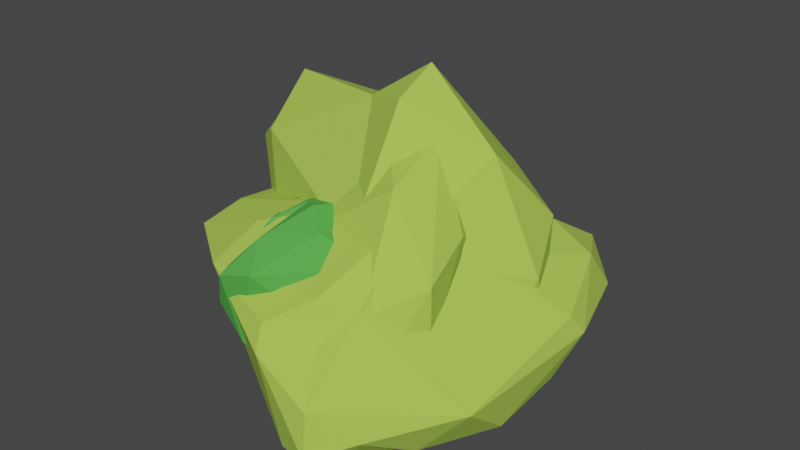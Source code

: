 # Source: Bushes.blend  (saved by Blender 2.80.75; exported with 4.5.12 LTS)
import bpy
from mathutils import Matrix  # noqa: F401  (used for matrix-valued properties, if any)

bpy.ops.wm.read_factory_settings(use_empty=True)
scene = bpy.context.scene
scene.name = 'Scene'

# ---- collections
col_collection = bpy.data.collections.new('Collection'); scene.collection.children.link(col_collection)

# ---- materials (node trees are filled in below, after node groups)
mat_leaves4 = bpy.data.materials.new('Leaves4')
mat_leaves4.use_transparent_shadow = False
mat_leaves1 = bpy.data.materials.new('Leaves1')
mat_leaves1.use_transparent_shadow = False

# ---- material node trees
mat_leaves4.use_nodes = True; mat_leaves4.node_tree.nodes.clear()
_N = mat_leaves4.node_tree.nodes; _L = mat_leaves4.node_tree.links
n0 = _N.new('ShaderNodeOutputMaterial'); n0.name = 'Material Output'; n0.location = (300, 300)
n1 = _N.new('ShaderNodeBsdfPrincipled'); n1.name = 'Principled BSDF'; n1.location = (10, 300)
n1.distribution = 'GGX'
n1.subsurface_method = 'BURLEY'
n1.inputs[0].default_value = (0.09406, 0.4292, 0.07183, 1.0)
n1.inputs[2].default_value = 1.0
n1.inputs[3].default_value = 1.45
n1.inputs[13].default_value = 0.2
n1.inputs[27].default_value = (0.0, 0.0, 0.0, 1.0)
n1.inputs[28].default_value = 1.0
_L.new(n1.outputs[0], n0.inputs[0])
n0.is_active_output = True
mat_leaves1.use_nodes = True; mat_leaves1.node_tree.nodes.clear()
_N = mat_leaves1.node_tree.nodes; _L = mat_leaves1.node_tree.links
n0 = _N.new('ShaderNodeOutputMaterial'); n0.name = 'Material Output'; n0.location = (300, 300)
n1 = _N.new('ShaderNodeBsdfPrincipled'); n1.name = 'Principled BSDF'; n1.location = (10, 300)
n1.distribution = 'GGX'
n1.subsurface_method = 'BURLEY'
n1.inputs[0].default_value = (0.4032, 0.6152, 0.08426, 1.0)
n1.inputs[2].default_value = 1.0
n1.inputs[3].default_value = 1.45
n1.inputs[13].default_value = 0.2
n1.inputs[27].default_value = (0.0, 0.0, 0.0, 1.0)
n1.inputs[28].default_value = 1.0
_L.new(n1.outputs[0], n0.inputs[0])
n0.is_active_output = True

# ---- world
world_world = bpy.data.worlds.new('World'); scene.world = world_world
world_world.use_nodes = True; world_world.node_tree.nodes.clear()
_N = world_world.node_tree.nodes; _L = world_world.node_tree.links
n0 = _N.new('ShaderNodeOutputWorld'); n0.name = 'World Output'; n0.location = (300, 300)
n1 = _N.new('ShaderNodeBackground'); n1.name = 'Background'; n1.location = (10, 300)
n1.inputs[0].default_value = (0.05088, 0.05088, 0.05088, 1.0)
_L.new(n1.outputs[0], n0.inputs[0])
n0.is_active_output = True
world_world.color = (0.05088, 0.05088, 0.05088)
world_world.use_sun_shadow = False
world_world.sun_shadow_jitter_overblur = 0.0

# ---- meshes
me_icosphere_001 = bpy.data.meshes.new('Icosphere.001')
me_icosphere_001.from_pydata([(-0.6271, 0.2582, 0.355), (0.0481, -0.6066, 0.7883), (0.1334, -0.2199, 0.6975), (-0.2005, -0.3942, 0.8121), (-0.1946, -0.7658, 0.7464), (-0.3017, -0.2539, 0.7583), (-0.05257, -0.04642, 0.7171), (0.5738, -0.2288, 0.531), (0.1965, -0.03993, 0.6776), (0.4819, 0.3061, 0.6367), (0.1815, 0.4993, 0.6045), (-0.3351, -0.5461, 0.7229), (-0.3022, 0.23, 0.6962), (-0.4517, 0.1371, 0.6571), (-0.594, 0.3078, 0.4588), (-0.08617, -0.9358, 0.6498), (-0.3725, -0.7727, 0.5723), (-0.3548, -0.8991, 0.3971), (0.4366, -0.3931, 0.1832), (0.2288, -0.7049, 0.3519), (0.3355, -0.5504, -0.02669), (0.5296, 0.5813, 0.3087), (0.6289, -0.05741, 0.388), (0.5326, 0.5933, 0.111), (-0.186, 0.6504, 0.4505), (0.3148, 0.6694, 0.4012), (0.07413, 0.6386, 0.5), (-0.0418, 0.7436, 0.2858), (-0.3663, -0.7517, 0.1396), (0.5156, 0.7816, 0.1889), (-0.2223, 0.7067, 0.266), (-0.4143, 0.792, 0.2554), (-0.3765, -0.4858, -0.08278), (-0.2317, -0.7712, 0.05854), (-0.5747, 0.5784, 0.2173), (-0.4847, 0.5684, 0.07606), (-0.5304, 0.02031, -0.1221), (-0.4279, -0.2015, -0.1655), (0.2471, -0.3645, -0.1114), (0.04919, 0.2988, -0.09689), (0.3437, 0.6204, 0.006181), (-0.3953, 0.2578, -0.06204), (-0.1262, 0.6581, 0.09231), (-0.3153, 0.5917, 0.09987), (0.2266, 0.7549, 0.03971), (0.1459, 0.8735, 0.1546), (0.3778, 0.3043, -0.02398), (-0.01701, -0.4847, -0.1281), (0.03959, -0.7391, -0.01092), (-0.6211, -0.1852, -0.08444), (-0.4747, -0.4108, 0.02035), (-0.577, 0.04549, 0.05785), (-0.478, 0.6673, 0.4207), (0.3208, 0.9244, 0.2201), (0.4399, 0.8617, 0.2588), (0.3892, -0.2559, -0.02458), (-0.217, -0.8928, 0.2154), (-0.5645, -0.3817, 0.5383), (0.5903, 0.2164, 0.5933), (0.6342, 0.1516, 0.4888), (0.4587, -0.4727, 0.4758), (-0.2641, -0.9653, 0.6059), (-0.4224, -0.1887, 0.7384), (0.4906, 0.004676, 0.6596), (0.3976, -0.4195, 0.6007), (0.1496, -0.7451, 0.6754), (-0.03345, -0.3568, 0.8332), (-0.1008, -0.4939, 0.845)], [], [(11, 3, 5), (65, 15, 19), (27, 45, 42), (35, 41, 36), (35, 43, 41), (41, 43, 42), (34, 31, 35), (35, 31, 43), (31, 30, 43), (43, 30, 42), (30, 27, 42), (41, 39, 36), (42, 44, 41), (41, 44, 39), (44, 40, 39), (42, 45, 44), (45, 53, 44), (53, 29, 44), (44, 29, 40), (29, 23, 40), (39, 37, 36), (39, 38, 37), (40, 46, 39), (46, 38, 39), (40, 23, 46), (46, 55, 38), (55, 20, 38), (38, 47, 37), (47, 32, 37), (47, 48, 32), (48, 33, 32), (38, 20, 47), (20, 48, 47), (32, 49, 37), (33, 50, 32), (37, 49, 36), (49, 35, 36), (32, 50, 49), (50, 51, 49), (49, 51, 35), (51, 34, 35), (33, 28, 50), (50, 0, 51), (51, 0, 34), (14, 34, 0), (13, 52, 14), (12, 52, 13), (14, 52, 34), (52, 31, 34), (52, 24, 31), (24, 30, 31), (26, 53, 27), (27, 53, 45), (26, 25, 53), (25, 54, 53), (54, 29, 53), (25, 21, 54), (21, 29, 54), (22, 55, 23), (55, 46, 23), (22, 18, 55), (18, 20, 55), (19, 48, 20), (19, 56, 48), (56, 33, 48), (15, 56, 19), (56, 28, 33), (17, 50, 28), (16, 57, 17), (17, 57, 50), (57, 0, 50), (11, 57, 16), (52, 26, 24), (30, 24, 27), (24, 26, 27), (52, 12, 26), (12, 10, 26), (26, 10, 25), (10, 9, 25), (25, 58, 21), (29, 21, 23), (21, 22, 23), (58, 59, 21), (21, 59, 22), (25, 9, 58), (22, 60, 18), (18, 19, 20), (60, 19, 18), (22, 7, 60), (60, 65, 19), (56, 17, 28), (15, 61, 56), (56, 61, 17), (61, 16, 17), (15, 4, 61), (61, 4, 16), (4, 3, 16), (3, 11, 16), (57, 14, 0), (11, 62, 57), (57, 62, 14), (62, 13, 14), (11, 5, 62), (62, 12, 13), (8, 9, 6), (6, 9, 12), (9, 10, 12), (8, 63, 9), (63, 58, 9), (63, 7, 58), (58, 7, 59), (7, 22, 59), (63, 64, 7), (8, 64, 63), (64, 60, 7), (64, 65, 60), (8, 2, 64), (2, 1, 64), (64, 1, 65), (62, 5, 12), (5, 6, 12), (3, 66, 5), (5, 66, 6), (66, 2, 6), (6, 2, 8), (2, 66, 1), (65, 1, 15), (1, 4, 15), (66, 67, 1), (1, 67, 4), (67, 3, 4), (66, 3, 67)])
_uv = me_icosphere_001.uv_layers.new(name='UVMap')
_uv.uv.foreach_set('vector', [0.7223, 0.1661, 0.7045, 0.1181, 0.6753, 0.1461, 0.8923, 0.1283, 0.8733, 0.1741, 0.9366, 0.2116, 0.4425, 0.294, 0.3945, 0.3402, 0.4225, 0.3704, 0.571, 0.3592, 0.5351, 0.4116, 0.5635, 0.4411, 0.571, 0.3592, 0.5227, 0.3543, 0.5351, 0.4116, 0.5351, 0.4116, 0.5227, 0.3543, 0.4866, 0.3704, 0.5974, 0.3262, 0.5383, 0.3026, 0.571, 0.3592, 0.571, 0.3592, 0.5383, 0.3026, 0.5227, 0.3543, 0.5383, 0.3026, 0.49, 0.2975, 0.5227, 0.3543, 0.5227, 0.3543, 0.49, 0.2975, 0.4866, 0.3704, 0.49, 0.2975, 0.4425, 0.294, 0.4866, 0.3704, 0.3864, 0.433, 0.3409, 0.433, 0.3636, 0.4724, 0.4225, 0.3704, 0.3482, 0.3669, 0.3864, 0.433, 0.3864, 0.433, 0.3482, 0.3669, 0.3409, 0.433, 0.3482, 0.3669, 0.3056, 0.3719, 0.3409, 0.433, 0.4225, 0.3704, 0.3945, 0.3402, 0.3482, 0.3669, 0.3945, 0.3402, 0.368, 0.3073, 0.3482, 0.3669, 0.368, 0.3073, 0.3057, 0.2933, 0.3482, 0.3669, 0.3482, 0.3669, 0.3057, 0.2933, 0.3056, 0.3719, 0.3057, 0.2933, 0.2608, 0.3086, 0.3056, 0.3719, 0.1961, 0.4184, 0.1591, 0.433, 0.1818, 0.4724, 0.1961, 0.4184, 0.1232, 0.3585, 0.1591, 0.433, 0.2398, 0.3719, 0.2011, 0.3482, 0.1961, 0.4184, 0.2011, 0.3482, 0.1232, 0.3585, 0.1961, 0.4184, 0.2398, 0.3719, 0.2608, 0.3086, 0.2011, 0.3482, 0.2011, 0.3482, 0.1418, 0.3084, 0.1232, 0.3585, 0.1418, 0.3084, 0.08988, 0.3101, 0.1232, 0.3585, 0.9749, 0.3585, 0.9218, 0.3717, 0.8988, 0.433, 0.9218, 0.3717, 0.8636, 0.3937, 0.8988, 0.433, 0.9218, 0.3717, 0.9068, 0.3189, 0.8636, 0.3937, 0.9068, 0.3189, 0.8604, 0.3205, 0.8636, 0.3937, 0.9749, 0.3585, 0.9895, 0.3116, 0.9218, 0.3717, 0.9895, 0.3116, 0.9068, 0.3189, 0.9218, 0.3717, 0.7727, 0.3937, 0.7273, 0.3937, 0.75, 0.433, 0.7955, 0.3543, 0.7495, 0.3534, 0.7727, 0.3937, 0.75, 0.433, 0.7273, 0.3937, 0.7092, 0.4411, 0.7273, 0.3937, 0.6818, 0.3937, 0.7092, 0.4411, 0.7727, 0.3937, 0.7495, 0.3534, 0.7273, 0.3937, 0.7495, 0.3534, 0.7045, 0.3543, 0.7273, 0.3937, 0.7273, 0.3937, 0.7045, 0.3543, 0.6818, 0.3937, 0.7045, 0.3543, 0.6591, 0.3543, 0.6818, 0.3937, 0.7955, 0.3543, 0.803, 0.3149, 0.7495, 0.3534, 0.7495, 0.3534, 0.652, 0.3013, 0.7045, 0.3543, 0.7045, 0.3543, 0.652, 0.3013, 0.6591, 0.3543, 0.618, 0.2679, 0.5974, 0.3262, 0.652, 0.3013, 0.607, 0.2083, 0.5641, 0.2684, 0.618, 0.2679, 0.5729, 0.1622, 0.5641, 0.2684, 0.607, 0.2083, 0.618, 0.2679, 0.5641, 0.2684, 0.5974, 0.3262, 0.5641, 0.2684, 0.5383, 0.3026, 0.5974, 0.3262, 0.5641, 0.2684, 0.4963, 0.2362, 0.5383, 0.3026, 0.4963, 0.2362, 0.49, 0.2975, 0.5383, 0.3026, 0.4372, 0.2058, 0.368, 0.3073, 0.4425, 0.294, 0.4425, 0.294, 0.368, 0.3073, 0.3945, 0.3402, 0.4372, 0.2058, 0.3668, 0.2158, 0.368, 0.3073, 0.3668, 0.2158, 0.3409, 0.2756, 0.368, 0.3073, 0.3409, 0.2756, 0.3057, 0.2933, 0.368, 0.3073, 0.3668, 0.2158, 0.301, 0.2362, 0.3409, 0.2756, 0.301, 0.2362, 0.3057, 0.2933, 0.3409, 0.2756, 0.1897, 0.1911, 0.1418, 0.3084, 0.2608, 0.3086, 0.1418, 0.3084, 0.2011, 0.3482, 0.2608, 0.3086, 0.1897, 0.1911, 0.1234, 0.2362, 0.1418, 0.3084, 0.1234, 0.2362, 0.08988, 0.3101, 0.1418, 0.3084, 0.9366, 0.2116, 0.9068, 0.3189, 0.9895, 0.3116, 0.9366, 0.2116, 0.8399, 0.2755, 0.9068, 0.3189, 0.8399, 0.2755, 0.8604, 0.3205, 0.9068, 0.3189, 0.8733, 0.1741, 0.8399, 0.2755, 0.9366, 0.2116, 0.8399, 0.2755, 0.803, 0.3149, 0.8604, 0.3205, 0.8024, 0.2587, 0.7495, 0.3534, 0.803, 0.3149, 0.7648, 0.2262, 0.6877, 0.2463, 0.8024, 0.2587, 0.8024, 0.2587, 0.6877, 0.2463, 0.7495, 0.3534, 0.6877, 0.2463, 0.652, 0.3013, 0.7495, 0.3534, 0.7223, 0.1661, 0.6877, 0.2463, 0.7648, 0.2262, 0.5641, 0.2684, 0.4372, 0.2058, 0.4963, 0.2362, 0.49, 0.2975, 0.4963, 0.2362, 0.4425, 0.294, 0.4963, 0.2362, 0.4372, 0.2058, 0.4425, 0.294, 0.5641, 0.2684, 0.5729, 0.1622, 0.4372, 0.2058, 0.5729, 0.1622, 0.4253, 0.1453, 0.4372, 0.2058, 0.4372, 0.2058, 0.4253, 0.1453, 0.3668, 0.2158, 0.4253, 0.1453, 0.304, 0.1229, 0.3668, 0.2158, 0.3668, 0.2158, 0.264, 0.1424, 0.301, 0.2362, 0.3057, 0.2933, 0.301, 0.2362, 0.2608, 0.3086, 0.301, 0.2362, 0.1897, 0.1911, 0.2608, 0.3086, 0.264, 0.1424, 0.2358, 0.1722, 0.301, 0.2362, 0.301, 0.2362, 0.2358, 0.1722, 0.1897, 0.1911, 0.3668, 0.2158, 0.304, 0.1229, 0.264, 0.1424, 0.1897, 0.1911, 0.1046, 0.1813, 0.1234, 0.2362, 0.1234, 0.2362, 0.0581, 0.2116, 0.08988, 0.3101, 0.1046, 0.1813, 0.0581, 0.2116, 0.1234, 0.2362, 0.1897, 0.1911, 0.146, 0.1408, 0.1046, 0.1813, 0.1046, 0.1813, 0.02396, 0.1283, 0.0581, 0.2116, 0.8399, 0.2755, 0.8024, 0.2587, 0.803, 0.3149, 0.8733, 0.1741, 0.8409, 0.1968, 0.8399, 0.2755, 0.8399, 0.2755, 0.8409, 0.1968, 0.8024, 0.2587, 0.8409, 0.1968, 0.7648, 0.2262, 0.8024, 0.2587, 0.8733, 0.1741, 0.8182, 0.1575, 0.8409, 0.1968, 0.8409, 0.1968, 0.8182, 0.1575, 0.7648, 0.2262, 0.8182, 0.1575, 0.7533, 0.1238, 0.7648, 0.2262, 0.7533, 0.1238, 0.7223, 0.1661, 0.7648, 0.2262, 0.6877, 0.2463, 0.618, 0.2679, 0.652, 0.3013, 0.7223, 0.1661, 0.6506, 0.1821, 0.6877, 0.2463, 0.6877, 0.2463, 0.6506, 0.1821, 0.618, 0.2679, 0.6506, 0.1821, 0.607, 0.2083, 0.618, 0.2679, 0.7223, 0.1661, 0.6753, 0.1461, 0.6506, 0.1821, 0.6506, 0.1821, 0.5729, 0.1622, 0.607, 0.2083, 0.4588, 0.03018, 0.4149, 0.07873, 0.5, 0.07873, 0.5, 0.07873, 0.4149, 0.07873, 0.5729, 0.1622, 0.4149, 0.07873, 0.4253, 0.1453, 0.5729, 0.1622, 0.2806, 0.03937, 0.2536, 0.07873, 0.304, 0.1229, 0.2536, 0.07873, 0.264, 0.1424, 0.304, 0.1229, 0.2536, 0.07873, 0.2045, 0.1181, 0.264, 0.1424, 0.264, 0.1424, 0.2045, 0.1181, 0.2358, 0.1722, 0.2045, 0.1181, 0.1897, 0.1911, 0.2358, 0.1722, 0.1364, 0.07873, 0.1047, 0.1025, 0.146, 0.1408, 0.09747, 0.01137, 0.1047, 0.1025, 0.1364, 0.07873, 0.1047, 0.1025, 0.1046, 0.1813, 0.146, 0.1408, 0.1047, 0.1025, 0.02396, 0.1283, 0.1046, 0.1813, 0.09747, 0.01137, 0.06818, 0.03937, 0.1047, 0.1025, 0.06818, 0.03937, 0.04545, 0.07873, 0.1047, 0.1025, 0.1047, 0.1025, 0.04545, 0.07873, 0.02396, 0.1283, 0.6506, 0.1821, 0.6753, 0.1461, 0.5729, 0.1622, 0.6753, 0.1461, 0.6311, 0.07873, 0.5729, 0.1622, 0.7045, 0.1181, 0.6818, 0.07873, 0.6753, 0.1461, 0.6753, 0.1461, 0.6818, 0.07873, 0.6311, 0.07873, 0.6818, 0.07873, 0.6591, 0.03937, 0.6311, 0.07873, 0.6311, 0.07873, 0.6591, 0.03937, 0.6211, 0.02645, 0.8154, 0.03937, 0.7884, 0.07873, 0.844, 0.1127, 0.8923, 0.1283, 0.844, 0.1127, 0.8733, 0.1741, 0.844, 0.1127, 0.8182, 0.1575, 0.8733, 0.1741, 0.7884, 0.07873, 0.7955, 0.1181, 0.844, 0.1127, 0.844, 0.1127, 0.7955, 0.1181, 0.8182, 0.1575, 0.7955, 0.1181, 0.7533, 0.1238, 0.8182, 0.1575, 0.7884, 0.07873, 0.7533, 0.1238, 0.7955, 0.1181])
me_icosphere_001.materials.append(mat_leaves4)
me_icosphere_001.use_remesh_preserve_volume = False
me_icosphere_001.use_remesh_preserve_attributes = False
me_icosphere_001.use_mirror_vertex_groups = False
me_icosphere_001.update()
me_icosphere_000 = bpy.data.meshes.new('Icosphere.000')
me_icosphere_000.from_pydata([(0.6913, -0.4273, 0.1424), (0.6596, -0.5278, 0.3385), (0.4905, -0.03449, 0.3091), (0.3457, 0.5393, 0.1629), (0.5893, -0.2045, 0.7909), (0.3338, -0.4018, 1.031), (0.4712, -0.8256, -0.1152), (0.5122, -0.7844, 0.2273), (0.09407, -0.8315, -0.03568), (0.03727, -0.2211, -0.2738), (-0.01223, 0.4194, -0.1694), (0.3036, 0.3379, 0.8408), (0.349, 0.4445, 0.6123), (-0.141, 0.9225, 0.5553), (0.1293, 0.11, 1.221), (-0.2448, -0.5481, -0.1225), (0.002374, -0.04916, 1.177), (-0.3539, -0.3724, 0.6714), (-0.493, -0.01206, -0.1115), (-0.348, 0.648, 0.6117), (-0.3118, 0.8288, 0.4453), (0.004704, 0.2274, 1.019), (-0.08731, 0.8534, 0.7981), (-0.2311, -0.5226, 0.6311), (0.329, -0.04989, 1.195), (-0.4309, 0.06703, -0.272), (0.4426, -0.7594, 0.5378), (0.2336, 0.6001, 0.09423), (0.6473, -0.5096, 0.6727), (0.2162, 0.1884, -0.2236), (0.4257, -0.3755, -0.2141)], [], [(30, 6, 9), (16, 21, 17), (16, 14, 21), (21, 19, 17), (21, 22, 19), (22, 13, 19), (19, 13, 20), (19, 18, 17), (20, 18, 19), (20, 25, 18), (18, 15, 17), (25, 15, 18), (15, 23, 17), (23, 16, 17), (15, 8, 23), (23, 5, 16), (28, 24, 5), (4, 24, 28), (5, 24, 16), (24, 14, 16), (24, 11, 14), (11, 21, 14), (11, 22, 21), (11, 12, 22), (12, 13, 22), (10, 25, 20), (9, 15, 25), (9, 8, 15), (6, 8, 9), (7, 26, 8), (8, 26, 23), (26, 5, 23), (24, 4, 11), (4, 12, 11), (12, 27, 13), (13, 10, 20), (13, 27, 10), (12, 3, 27), (10, 9, 25), (29, 9, 10), (29, 30, 9), (6, 7, 8), (6, 1, 7), (7, 28, 26), (26, 28, 5), (7, 1, 28), (2, 3, 4), (3, 12, 4), (3, 29, 27), (29, 10, 27), (2, 29, 3), (2, 0, 29), (29, 0, 30), (28, 1, 4), (1, 2, 4), (1, 0, 2), (30, 0, 6), (0, 1, 6)])
_uv = me_icosphere_000.uv_layers.new(name='UVMap')
_uv.uv.foreach_set('vector', [0.8923, 0.1283, 0.8421, 0.1851, 0.9366, 0.2116, 0.5805, 0.3473, 0.4954, 0.3276, 0.5566, 0.4339, 0.5805, 0.3473, 0.5383, 0.3026, 0.4954, 0.3276, 0.45, 0.3336, 0.3465, 0.3821, 0.3692, 0.4628, 0.45, 0.3336, 0.3667, 0.3062, 0.3465, 0.3821, 0.3667, 0.3062, 0.3056, 0.292, 0.3465, 0.3821, 0.3465, 0.3821, 0.3056, 0.292, 0.2822, 0.3387, 0.1961, 0.4184, 0.1232, 0.3585, 0.1733, 0.4577, 0.2463, 0.336, 0.1232, 0.3585, 0.1961, 0.4184, 0.2463, 0.336, 0.09586, 0.3099, 0.1232, 0.3585, 0.9612, 0.3619, 0.8767, 0.3311, 0.8988, 0.433, 0.9895, 0.3116, 0.8767, 0.3311, 0.9612, 0.3619, 0.7902, 0.3634, 0.7269, 0.3874, 0.7245, 0.4381, 0.7269, 0.3874, 0.6736, 0.3795, 0.7245, 0.4381, 0.7902, 0.3634, 0.8153, 0.2712, 0.7269, 0.3874, 0.7269, 0.3874, 0.6346, 0.2842, 0.6736, 0.3795, 0.6382, 0.1895, 0.5641, 0.2684, 0.6346, 0.2842, 0.5729, 0.1622, 0.5641, 0.2684, 0.6382, 0.1895, 0.6346, 0.2842, 0.5641, 0.2684, 0.5805, 0.3473, 0.5641, 0.2684, 0.5383, 0.3026, 0.5805, 0.3473, 0.5641, 0.2684, 0.4536, 0.2143, 0.5383, 0.3026, 0.4536, 0.2143, 0.4954, 0.3276, 0.5383, 0.3026, 0.4536, 0.2143, 0.3667, 0.3062, 0.4954, 0.3276, 0.4536, 0.2143, 0.4161, 0.1563, 0.3667, 0.3062, 0.4161, 0.1563, 0.3056, 0.292, 0.3667, 0.3062, 0.1764, 0.2002, 0.09586, 0.3099, 0.2463, 0.336, 0.9366, 0.2116, 0.8767, 0.3311, 0.9895, 0.3116, 0.9366, 0.2116, 0.8153, 0.2712, 0.8767, 0.3311, 0.8421, 0.1851, 0.8153, 0.2712, 0.9366, 0.2116, 0.7441, 0.1969, 0.6877, 0.2463, 0.8153, 0.2712, 0.8153, 0.2712, 0.6877, 0.2463, 0.7269, 0.3874, 0.6877, 0.2463, 0.6346, 0.2842, 0.7269, 0.3874, 0.5641, 0.2684, 0.5729, 0.1622, 0.4536, 0.2143, 0.5729, 0.1622, 0.4161, 0.1563, 0.4536, 0.2143, 0.4161, 0.1563, 0.2557, 0.1512, 0.3056, 0.292, 0.3056, 0.292, 0.1764, 0.2002, 0.2463, 0.336, 0.3056, 0.292, 0.2557, 0.1512, 0.1764, 0.2002, 0.4161, 0.1563, 0.2871, 0.1081, 0.2557, 0.1512, 0.1764, 0.2002, 0.0581, 0.2116, 0.09586, 0.3099, 0.1221, 0.1369, 0.0581, 0.2116, 0.1764, 0.2002, 0.1221, 0.1369, 0.02396, 0.1283, 0.0581, 0.2116, 0.8421, 0.1851, 0.7441, 0.1969, 0.8153, 0.2712, 0.8421, 0.1851, 0.7533, 0.1238, 0.7441, 0.1969, 0.7441, 0.1969, 0.6382, 0.1895, 0.6877, 0.2463, 0.6877, 0.2463, 0.6382, 0.1895, 0.6346, 0.2842, 0.7441, 0.1969, 0.6958, 0.1264, 0.6382, 0.1895, 0.484, 0.05987, 0.4149, 0.07873, 0.5729, 0.1622, 0.4149, 0.07873, 0.4161, 0.1563, 0.5729, 0.1622, 0.2871, 0.1081, 0.2045, 0.1181, 0.2557, 0.1512, 0.2045, 0.1181, 0.1764, 0.2002, 0.2557, 0.1512, 0.07956, 0.02849, 0.1221, 0.1369, 0.1364, 0.07873, 0.07956, 0.02849, 0.04545, 0.07873, 0.1221, 0.1369, 0.1221, 0.1369, 0.04545, 0.07873, 0.02396, 0.1283, 0.6382, 0.1895, 0.6958, 0.1264, 0.5729, 0.1622, 0.6958, 0.1264, 0.6459, 0.05793, 0.5729, 0.1622, 0.6958, 0.1264, 0.6818, 0.07873, 0.6459, 0.05793, 0.8923, 0.1283, 0.8006, 0.1039, 0.8421, 0.1851, 0.8006, 0.1039, 0.7533, 0.1238, 0.8421, 0.1851])
me_icosphere_000.materials.append(mat_leaves1)
me_icosphere_000.use_remesh_preserve_volume = False
me_icosphere_000.use_remesh_preserve_attributes = False
me_icosphere_000.use_mirror_vertex_groups = False
me_icosphere_000.update()
me_icosphere_006 = bpy.data.meshes.new('Icosphere.006')
me_icosphere_006.from_pydata([(0.56, 0.4898, 0.2266), (0.6823, 0.3939, 0.3977), (0.1501, 0.4411, 0.4898), (-0.4717, 0.559, 0.4857), (0.456, 0.4042, 0.9336), (0.5808, 0.05151, 1.119), (0.7737, 0.15, -0.1389), (0.8298, 0.1628, 0.2172), (0.6347, -0.2187, -0.06871), (-0.003374, 0.008934, -0.1542), (-0.5896, 0.213, 0.1128), (-0.1538, 0.3515, 1.116), (-0.2831, 0.4668, 0.9138), (-0.9454, 0.2081, 0.9673), (0.2094, -0.4111, -0.09136), (0.147, -0.1345, 1.348), (0.178, -0.5411, 0.7497), (-0.3871, -0.4262, 0.05056), (-0.7697, -0.1076, 0.9495), (-0.9573, 0.02179, 0.8289), (-0.1412, 0.001411, 1.26), (-0.8047, 0.1999, 1.195), (0.3598, -0.4819, 0.6737), (0.1435, 0.1119, 1.462), (-0.4688, -0.3148, -0.08936), (0.8461, 0.06855, 0.5344), (-0.591, 0.4867, 0.4295), (0.7348, 0.3481, 0.7383), (-0.2913, 0.3404, 0.004488), (0.3187, 0.3048, -0.1248)], [], [(29, 6, 9), (15, 20, 16), (15, 23, 20), (20, 18, 16), (20, 21, 18), (21, 13, 18), (18, 13, 19), (18, 17, 16), (19, 17, 18), (19, 24, 17), (17, 14, 16), (24, 14, 17), (14, 22, 16), (22, 15, 16), (14, 8, 22), (22, 5, 15), (27, 23, 5), (4, 23, 27), (5, 23, 15), (11, 20, 23), (11, 21, 20), (11, 12, 21), (12, 13, 21), (10, 24, 19), (9, 14, 24), (9, 8, 14), (6, 8, 9), (7, 25, 8), (8, 25, 22), (25, 5, 22), (23, 4, 11), (4, 12, 11), (12, 26, 13), (13, 10, 19), (13, 26, 10), (12, 3, 26), (10, 9, 24), (28, 9, 10), (28, 29, 9), (6, 7, 8), (6, 1, 7), (7, 27, 25), (25, 27, 5), (7, 1, 27), (2, 3, 4), (3, 12, 4), (3, 28, 26), (28, 10, 26), (2, 28, 3), (2, 0, 28), (28, 0, 29), (27, 1, 4), (1, 2, 4), (1, 0, 2), (29, 0, 6), (0, 1, 6)])
_uv = me_icosphere_006.uv_layers.new(name='UVMap')
_uv.uv.foreach_set('vector', [0.8923, 0.1283, 0.8421, 0.1851, 0.9366, 0.2116, 0.5805, 0.3473, 0.4954, 0.3276, 0.5566, 0.4339, 0.5805, 0.3473, 0.5473, 0.2906, 0.4954, 0.3276, 0.45, 0.3336, 0.3465, 0.3821, 0.3692, 0.4628, 0.45, 0.3336, 0.3667, 0.3062, 0.3465, 0.3821, 0.3667, 0.3062, 0.3056, 0.292, 0.3465, 0.3821, 0.3465, 0.3821, 0.3056, 0.292, 0.2822, 0.3387, 0.1961, 0.4184, 0.1232, 0.3585, 0.1733, 0.4577, 0.2463, 0.336, 0.1232, 0.3585, 0.1961, 0.4184, 0.2463, 0.336, 0.09586, 0.3099, 0.1232, 0.3585, 0.9612, 0.3619, 0.8767, 0.3311, 0.8988, 0.433, 0.9895, 0.3116, 0.8767, 0.3311, 0.9612, 0.3619, 0.7902, 0.3634, 0.7269, 0.3874, 0.7245, 0.4381, 0.7269, 0.3874, 0.6736, 0.3795, 0.7245, 0.4381, 0.7902, 0.3634, 0.8153, 0.2712, 0.7269, 0.3874, 0.7269, 0.3874, 0.6346, 0.2842, 0.6736, 0.3795, 0.6382, 0.1895, 0.5473, 0.2906, 0.6346, 0.2842, 0.5729, 0.1622, 0.5473, 0.2906, 0.6382, 0.1895, 0.6346, 0.2842, 0.5473, 0.2906, 0.5805, 0.3473, 0.4536, 0.2143, 0.4954, 0.3276, 0.5473, 0.2906, 0.4536, 0.2143, 0.3667, 0.3062, 0.4954, 0.3276, 0.4536, 0.2143, 0.4161, 0.1563, 0.3667, 0.3062, 0.4161, 0.1563, 0.3056, 0.292, 0.3667, 0.3062, 0.1764, 0.2002, 0.09586, 0.3099, 0.2463, 0.336, 0.9366, 0.2116, 0.8767, 0.3311, 0.9895, 0.3116, 0.9366, 0.2116, 0.8153, 0.2712, 0.8767, 0.3311, 0.8421, 0.1851, 0.8153, 0.2712, 0.9366, 0.2116, 0.7441, 0.1969, 0.6877, 0.2463, 0.8153, 0.2712, 0.8153, 0.2712, 0.6877, 0.2463, 0.7269, 0.3874, 0.6877, 0.2463, 0.6346, 0.2842, 0.7269, 0.3874, 0.5473, 0.2906, 0.5729, 0.1622, 0.4536, 0.2143, 0.5729, 0.1622, 0.4161, 0.1563, 0.4536, 0.2143, 0.4161, 0.1563, 0.2557, 0.1512, 0.3056, 0.292, 0.3056, 0.292, 0.1764, 0.2002, 0.2463, 0.336, 0.3056, 0.292, 0.2557, 0.1512, 0.1764, 0.2002, 0.4161, 0.1563, 0.2871, 0.1081, 0.2557, 0.1512, 0.1764, 0.2002, 0.0581, 0.2116, 0.09586, 0.3099, 0.1221, 0.1369, 0.0581, 0.2116, 0.1764, 0.2002, 0.1221, 0.1369, 0.02396, 0.1283, 0.0581, 0.2116, 0.8421, 0.1851, 0.7441, 0.1969, 0.8153, 0.2712, 0.8421, 0.1851, 0.7533, 0.1238, 0.7441, 0.1969, 0.7441, 0.1969, 0.6382, 0.1895, 0.6877, 0.2463, 0.6877, 0.2463, 0.6382, 0.1895, 0.6346, 0.2842, 0.7441, 0.1969, 0.6958, 0.1264, 0.6382, 0.1895, 0.484, 0.05987, 0.4149, 0.07873, 0.5729, 0.1622, 0.4149, 0.07873, 0.4161, 0.1563, 0.5729, 0.1622, 0.2871, 0.1081, 0.2045, 0.1181, 0.2557, 0.1512, 0.2045, 0.1181, 0.1764, 0.2002, 0.2557, 0.1512, 0.07956, 0.02849, 0.1221, 0.1369, 0.1364, 0.07873, 0.07956, 0.02849, 0.04545, 0.07873, 0.1221, 0.1369, 0.1221, 0.1369, 0.04545, 0.07873, 0.02396, 0.1283, 0.6382, 0.1895, 0.6958, 0.1264, 0.5729, 0.1622, 0.6958, 0.1264, 0.6459, 0.05793, 0.5729, 0.1622, 0.6958, 0.1264, 0.6818, 0.07873, 0.6459, 0.05793, 0.8923, 0.1283, 0.8006, 0.1039, 0.8421, 0.1851, 0.8006, 0.1039, 0.7533, 0.1238, 0.8421, 0.1851])
me_icosphere_006.materials.append(mat_leaves1)
me_icosphere_006.use_remesh_preserve_volume = False
me_icosphere_006.use_remesh_preserve_attributes = False
me_icosphere_006.use_mirror_vertex_groups = False
me_icosphere_006.update()
me_icosphere_007 = bpy.data.meshes.new('Icosphere.007')
me_icosphere_007.from_pydata([(0.9974, 0.1401, 0.3547), (0.2004, -0.6602, -0.2299), (0.07627, -0.1959, -0.1404), (0.6197, -0.4806, -0.2003), (0.49, -0.9096, -0.1508), (0.75, -0.3479, -0.1233), (0.3941, -0.04453, -0.1194), (-0.697, -0.09585, -0.05553), (0.002227, 0.02741, -0.125), (-0.3802, 0.5, -0.1226), (0.06626, 0.6416, -0.02893), (0.716, -0.6946, -0.09357), (0.7912, 0.2069, -0.04278), (0.96, 0.0588, 0.01925), (1.041, 0.21, 0.248), (0.2242, -1.08, -0.08146), (0.6087, -0.9713, 0.05338), (0.4204, -1.119, 0.2187), (-0.8045, -0.3349, 0.3071), (-0.4267, -0.7425, 0.1655), (-0.8536, -0.551, 0.527), (-0.6588, 0.8169, 0.2042), (-0.8586, 0.1106, 0.08282), (-0.8179, 0.8238, 0.3998), (0.5055, 0.7123, 0.1958), (-0.2572, 0.8651, 0.1549), (0.165, 0.7696, 0.09932), (0.1827, 0.8515, 0.3365), (0.3298, -0.9354, 0.4244), (-0.6965, 1.039, 0.3331), (0.4223, 0.7604, 0.3872), (0.7083, 0.8074, 0.4357), (0.252, -0.8381, 0.6195), (0.05108, -1.004, 0.4889), (0.8714, 0.5175, 0.494), (0.6266, 0.5243, 0.6172), (0.3848, -0.1253, 0.8411), (0.1341, -0.3545, 0.8788), (-0.7579, -0.3635, 0.6341), (-0.3359, 0.3485, 0.6814), (-0.6219, 0.8009, 0.5388), (0.3295, 0.185, 0.7256), (0.1358, 0.7232, 0.5399), (0.4039, 0.597, 0.564), (-0.4002, 0.9262, 0.532), (-0.1699, 1.046, 0.4375), (-0.754, 0.4448, 0.5501), (-0.4101, -0.5725, 0.6937), (-0.4465, -0.846, 0.5575), (0.4046, -0.3815, 0.8987), (0.44, -0.7738, 0.5801), (0.6181, -0.1022, 0.6574), (0.909, 0.6534, 0.2787), (-0.3624, 1.153, 0.3431), (-0.5162, 1.114, 0.2807), (-0.8751, -0.1975, 0.5268), (0.08, -1.08, 0.3716), (0.933, -0.5732, 0.137), (-0.5888, 0.4236, -0.1027), (-0.7475, 0.3566, -0.009752), (-0.6191, -0.4094, 0.01047), (0.4422, -1.163, -0.006962), (0.9215, -0.3056, -0.07925), (-0.4307, 0.156, -0.1586), (-0.4212, -0.3594, -0.1001), (-0.06238, -0.7973, -0.1419), (0.4009, -0.3925, -0.2499), (0.4825, -0.5678, -0.2548)], [], [(11, 3, 5), (65, 15, 19), (27, 45, 42), (35, 41, 36), (35, 43, 41), (41, 43, 42), (34, 31, 35), (35, 31, 43), (31, 30, 43), (43, 30, 42), (30, 27, 42), (41, 39, 36), (42, 44, 41), (41, 44, 39), (44, 40, 39), (42, 45, 44), (45, 53, 44), (53, 29, 44), (44, 29, 40), (29, 23, 40), (39, 37, 36), (39, 38, 37), (40, 46, 39), (46, 38, 39), (40, 23, 46), (46, 55, 38), (55, 20, 38), (38, 47, 37), (47, 32, 37), (47, 48, 32), (48, 33, 32), (38, 20, 47), (20, 48, 47), (32, 49, 37), (33, 50, 32), (37, 49, 36), (49, 35, 36), (32, 50, 49), (50, 51, 49), (49, 51, 35), (51, 34, 35), (33, 28, 50), (50, 0, 51), (51, 0, 34), (14, 34, 0), (13, 52, 14), (12, 52, 13), (14, 52, 34), (52, 31, 34), (52, 24, 31), (24, 30, 31), (26, 53, 27), (27, 53, 45), (26, 25, 53), (25, 54, 53), (54, 29, 53), (25, 21, 54), (21, 29, 54), (22, 55, 23), (55, 46, 23), (22, 18, 55), (18, 20, 55), (19, 48, 20), (19, 56, 48), (56, 33, 48), (15, 56, 19), (56, 28, 33), (17, 50, 28), (16, 57, 17), (17, 57, 50), (57, 0, 50), (11, 57, 16), (52, 26, 24), (30, 24, 27), (24, 26, 27), (52, 12, 26), (12, 10, 26), (26, 10, 25), (10, 9, 25), (25, 58, 21), (29, 21, 23), (21, 22, 23), (58, 59, 21), (21, 59, 22), (25, 9, 58), (22, 60, 18), (18, 19, 20), (60, 19, 18), (22, 7, 60), (60, 65, 19), (56, 17, 28), (15, 61, 56), (56, 61, 17), (61, 16, 17), (15, 4, 61), (61, 4, 16), (4, 3, 16), (3, 11, 16), (57, 14, 0), (11, 62, 57), (57, 62, 14), (62, 13, 14), (11, 5, 62), (62, 12, 13), (8, 9, 6), (6, 9, 12), (9, 10, 12), (8, 63, 9), (63, 58, 9), (63, 7, 58), (58, 7, 59), (7, 22, 59), (63, 64, 7), (8, 64, 63), (64, 60, 7), (64, 65, 60), (8, 2, 64), (2, 1, 64), (64, 1, 65), (62, 5, 12), (5, 6, 12), (3, 66, 5), (5, 66, 6), (66, 2, 6), (6, 2, 8), (2, 66, 1), (65, 1, 15), (1, 4, 15), (66, 67, 1), (1, 67, 4), (67, 3, 4), (66, 3, 67)])
_uv = me_icosphere_007.uv_layers.new(name='UVMap')
_uv.uv.foreach_set('vector', [0.7223, 0.1661, 0.7045, 0.1181, 0.6753, 0.1461, 0.8923, 0.1283, 0.8733, 0.1741, 0.9366, 0.2116, 0.4425, 0.294, 0.3945, 0.3402, 0.4225, 0.3704, 0.571, 0.3592, 0.5351, 0.4116, 0.5635, 0.4411, 0.571, 0.3592, 0.5227, 0.3543, 0.5351, 0.4116, 0.5351, 0.4116, 0.5227, 0.3543, 0.4866, 0.3704, 0.5974, 0.3262, 0.5383, 0.3026, 0.571, 0.3592, 0.571, 0.3592, 0.5383, 0.3026, 0.5227, 0.3543, 0.5383, 0.3026, 0.49, 0.2975, 0.5227, 0.3543, 0.5227, 0.3543, 0.49, 0.2975, 0.4866, 0.3704, 0.49, 0.2975, 0.4425, 0.294, 0.4866, 0.3704, 0.3864, 0.433, 0.3409, 0.433, 0.3636, 0.4724, 0.4225, 0.3704, 0.3482, 0.3669, 0.3864, 0.433, 0.3864, 0.433, 0.3482, 0.3669, 0.3409, 0.433, 0.3482, 0.3669, 0.3056, 0.3719, 0.3409, 0.433, 0.4225, 0.3704, 0.3945, 0.3402, 0.3482, 0.3669, 0.3945, 0.3402, 0.368, 0.3073, 0.3482, 0.3669, 0.368, 0.3073, 0.3057, 0.2933, 0.3482, 0.3669, 0.3482, 0.3669, 0.3057, 0.2933, 0.3056, 0.3719, 0.3057, 0.2933, 0.2608, 0.3086, 0.3056, 0.3719, 0.1961, 0.4184, 0.1591, 0.433, 0.1818, 0.4724, 0.1961, 0.4184, 0.1232, 0.3585, 0.1591, 0.433, 0.2398, 0.3719, 0.2011, 0.3482, 0.1961, 0.4184, 0.2011, 0.3482, 0.1232, 0.3585, 0.1961, 0.4184, 0.2398, 0.3719, 0.2608, 0.3086, 0.2011, 0.3482, 0.2011, 0.3482, 0.1418, 0.3084, 0.1232, 0.3585, 0.1418, 0.3084, 0.08988, 0.3101, 0.1232, 0.3585, 0.9749, 0.3585, 0.9218, 0.3717, 0.8988, 0.433, 0.9218, 0.3717, 0.8636, 0.3937, 0.8988, 0.433, 0.9218, 0.3717, 0.9068, 0.3189, 0.8636, 0.3937, 0.9068, 0.3189, 0.8604, 0.3205, 0.8636, 0.3937, 0.9749, 0.3585, 0.9895, 0.3116, 0.9218, 0.3717, 0.9895, 0.3116, 0.9068, 0.3189, 0.9218, 0.3717, 0.7727, 0.3937, 0.7273, 0.3937, 0.75, 0.433, 0.7955, 0.3543, 0.7495, 0.3534, 0.7727, 0.3937, 0.75, 0.433, 0.7273, 0.3937, 0.7092, 0.4411, 0.7273, 0.3937, 0.6818, 0.3937, 0.7092, 0.4411, 0.7727, 0.3937, 0.7495, 0.3534, 0.7273, 0.3937, 0.7495, 0.3534, 0.7045, 0.3543, 0.7273, 0.3937, 0.7273, 0.3937, 0.7045, 0.3543, 0.6818, 0.3937, 0.7045, 0.3543, 0.6591, 0.3543, 0.6818, 0.3937, 0.7955, 0.3543, 0.803, 0.3149, 0.7495, 0.3534, 0.7495, 0.3534, 0.652, 0.3013, 0.7045, 0.3543, 0.7045, 0.3543, 0.652, 0.3013, 0.6591, 0.3543, 0.618, 0.2679, 0.5974, 0.3262, 0.652, 0.3013, 0.607, 0.2083, 0.5641, 0.2684, 0.618, 0.2679, 0.5729, 0.1622, 0.5641, 0.2684, 0.607, 0.2083, 0.618, 0.2679, 0.5641, 0.2684, 0.5974, 0.3262, 0.5641, 0.2684, 0.5383, 0.3026, 0.5974, 0.3262, 0.5641, 0.2684, 0.4963, 0.2362, 0.5383, 0.3026, 0.4963, 0.2362, 0.49, 0.2975, 0.5383, 0.3026, 0.4372, 0.2058, 0.368, 0.3073, 0.4425, 0.294, 0.4425, 0.294, 0.368, 0.3073, 0.3945, 0.3402, 0.4372, 0.2058, 0.3668, 0.2158, 0.368, 0.3073, 0.3668, 0.2158, 0.3409, 0.2756, 0.368, 0.3073, 0.3409, 0.2756, 0.3057, 0.2933, 0.368, 0.3073, 0.3668, 0.2158, 0.301, 0.2362, 0.3409, 0.2756, 0.301, 0.2362, 0.3057, 0.2933, 0.3409, 0.2756, 0.1897, 0.1911, 0.1418, 0.3084, 0.2608, 0.3086, 0.1418, 0.3084, 0.2011, 0.3482, 0.2608, 0.3086, 0.1897, 0.1911, 0.1234, 0.2362, 0.1418, 0.3084, 0.1234, 0.2362, 0.08988, 0.3101, 0.1418, 0.3084, 0.9366, 0.2116, 0.9068, 0.3189, 0.9895, 0.3116, 0.9366, 0.2116, 0.8399, 0.2755, 0.9068, 0.3189, 0.8399, 0.2755, 0.8604, 0.3205, 0.9068, 0.3189, 0.8733, 0.1741, 0.8399, 0.2755, 0.9366, 0.2116, 0.8399, 0.2755, 0.803, 0.3149, 0.8604, 0.3205, 0.8024, 0.2587, 0.7495, 0.3534, 0.803, 0.3149, 0.7648, 0.2262, 0.6877, 0.2463, 0.8024, 0.2587, 0.8024, 0.2587, 0.6877, 0.2463, 0.7495, 0.3534, 0.6877, 0.2463, 0.652, 0.3013, 0.7495, 0.3534, 0.7223, 0.1661, 0.6877, 0.2463, 0.7648, 0.2262, 0.5641, 0.2684, 0.4372, 0.2058, 0.4963, 0.2362, 0.49, 0.2975, 0.4963, 0.2362, 0.4425, 0.294, 0.4963, 0.2362, 0.4372, 0.2058, 0.4425, 0.294, 0.5641, 0.2684, 0.5729, 0.1622, 0.4372, 0.2058, 0.5729, 0.1622, 0.4253, 0.1453, 0.4372, 0.2058, 0.4372, 0.2058, 0.4253, 0.1453, 0.3668, 0.2158, 0.4253, 0.1453, 0.304, 0.1229, 0.3668, 0.2158, 0.3668, 0.2158, 0.264, 0.1424, 0.301, 0.2362, 0.3057, 0.2933, 0.301, 0.2362, 0.2608, 0.3086, 0.301, 0.2362, 0.1897, 0.1911, 0.2608, 0.3086, 0.264, 0.1424, 0.2358, 0.1722, 0.301, 0.2362, 0.301, 0.2362, 0.2358, 0.1722, 0.1897, 0.1911, 0.3668, 0.2158, 0.304, 0.1229, 0.264, 0.1424, 0.1897, 0.1911, 0.1046, 0.1813, 0.1234, 0.2362, 0.1234, 0.2362, 0.0581, 0.2116, 0.08988, 0.3101, 0.1046, 0.1813, 0.0581, 0.2116, 0.1234, 0.2362, 0.1897, 0.1911, 0.146, 0.1408, 0.1046, 0.1813, 0.1046, 0.1813, 0.02396, 0.1283, 0.0581, 0.2116, 0.8399, 0.2755, 0.8024, 0.2587, 0.803, 0.3149, 0.8733, 0.1741, 0.8409, 0.1968, 0.8399, 0.2755, 0.8399, 0.2755, 0.8409, 0.1968, 0.8024, 0.2587, 0.8409, 0.1968, 0.7648, 0.2262, 0.8024, 0.2587, 0.8733, 0.1741, 0.8182, 0.1575, 0.8409, 0.1968, 0.8409, 0.1968, 0.8182, 0.1575, 0.7648, 0.2262, 0.8182, 0.1575, 0.7533, 0.1238, 0.7648, 0.2262, 0.7533, 0.1238, 0.7223, 0.1661, 0.7648, 0.2262, 0.6877, 0.2463, 0.618, 0.2679, 0.652, 0.3013, 0.7223, 0.1661, 0.6506, 0.1821, 0.6877, 0.2463, 0.6877, 0.2463, 0.6506, 0.1821, 0.618, 0.2679, 0.6506, 0.1821, 0.607, 0.2083, 0.618, 0.2679, 0.7223, 0.1661, 0.6753, 0.1461, 0.6506, 0.1821, 0.6506, 0.1821, 0.5729, 0.1622, 0.607, 0.2083, 0.4588, 0.03018, 0.4149, 0.07873, 0.5, 0.07873, 0.5, 0.07873, 0.4149, 0.07873, 0.5729, 0.1622, 0.4149, 0.07873, 0.4253, 0.1453, 0.5729, 0.1622, 0.2806, 0.03937, 0.2536, 0.07873, 0.304, 0.1229, 0.2536, 0.07873, 0.264, 0.1424, 0.304, 0.1229, 0.2536, 0.07873, 0.2045, 0.1181, 0.264, 0.1424, 0.264, 0.1424, 0.2045, 0.1181, 0.2358, 0.1722, 0.2045, 0.1181, 0.1897, 0.1911, 0.2358, 0.1722, 0.1364, 0.07873, 0.1047, 0.1025, 0.146, 0.1408, 0.09747, 0.01137, 0.1047, 0.1025, 0.1364, 0.07873, 0.1047, 0.1025, 0.1046, 0.1813, 0.146, 0.1408, 0.1047, 0.1025, 0.02396, 0.1283, 0.1046, 0.1813, 0.09747, 0.01137, 0.06818, 0.03937, 0.1047, 0.1025, 0.06818, 0.03937, 0.04545, 0.07873, 0.1047, 0.1025, 0.1047, 0.1025, 0.04545, 0.07873, 0.02396, 0.1283, 0.6506, 0.1821, 0.6753, 0.1461, 0.5729, 0.1622, 0.6753, 0.1461, 0.6311, 0.07873, 0.5729, 0.1622, 0.7045, 0.1181, 0.6818, 0.07873, 0.6753, 0.1461, 0.6753, 0.1461, 0.6818, 0.07873, 0.6311, 0.07873, 0.6818, 0.07873, 0.6591, 0.03937, 0.6311, 0.07873, 0.6311, 0.07873, 0.6591, 0.03937, 0.6211, 0.02645, 0.8154, 0.03937, 0.7884, 0.07873, 0.844, 0.1127, 0.8923, 0.1283, 0.844, 0.1127, 0.8733, 0.1741, 0.844, 0.1127, 0.8182, 0.1575, 0.8733, 0.1741, 0.7884, 0.07873, 0.7955, 0.1181, 0.844, 0.1127, 0.844, 0.1127, 0.7955, 0.1181, 0.8182, 0.1575, 0.7955, 0.1181, 0.7533, 0.1238, 0.8182, 0.1575, 0.7884, 0.07873, 0.7533, 0.1238, 0.7955, 0.1181])
me_icosphere_007.materials.append(mat_leaves1)
me_icosphere_007.use_remesh_preserve_volume = False
me_icosphere_007.use_remesh_preserve_attributes = False
me_icosphere_007.use_mirror_vertex_groups = False
me_icosphere_007.update()

# ---- objects
ob_bush1 = bpy.data.objects.new('Bush1', me_icosphere_001)
ob_bush2 = bpy.data.objects.new('Bush2', me_icosphere_000)
ob_bush3 = bpy.data.objects.new('Bush3', me_icosphere_006)
ob_bush4 = bpy.data.objects.new('Bush4', me_icosphere_007)

# ---- transforms, parenting, visibility, modifiers, constraints
ob_bush1.location = (0.0, 0.0, 0.0)
ob_bush1.lineart.crease_threshold = 0.0
ob_bush2.location = (0.0, 0.0, 0.0)
ob_bush2.lineart.crease_threshold = 0.0
ob_bush3.location = (0.0, 0.0, 0.0)
ob_bush3.lineart.crease_threshold = 0.0
ob_bush4.location = (0.0, 0.0, 0.0)
ob_bush4.lineart.crease_threshold = 0.0

# ---- collection membership
col_collection.objects.link(ob_bush1)
col_collection.objects.link(ob_bush2)
col_collection.objects.link(ob_bush3)
col_collection.objects.link(ob_bush4)

# ---- scene / render settings (as saved in the file)
scene.frame_start = 1; scene.frame_end = 250; scene.frame_set(1)
scene.render.engine = 'BLENDER_EEVEE_NEXT'
scene.cycles.use_denoising = False
scene.cycles.samples = 128
scene.cycles.sampling_pattern = 'TABULATED_SOBOL'
scene.cycles.use_adaptive_sampling = False
scene.cycles.use_light_tree = False
scene.view_settings.view_transform = 'Filmic'
bpy.context.view_layer.update()

# ---- added for rendering (the .blend has no active camera and no usable light): camera, sun
cam_auto = bpy.data.cameras.new('AutoCamera')
cam_auto.lens = 50.0
cam_auto.sensor_width = 36.0
cam_auto.clip_end = 1000.0
ob_auto_camera = bpy.data.objects.new('AutoCamera', cam_auto)
scene.collection.objects.link(ob_auto_camera)
ob_auto_camera.location = (3.29626, -3.91028, 3.19784)
ob_auto_camera.rotation_euler = (1.09748, -7.21219e-08, 0.694738)
scene.camera = ob_auto_camera
light_auto_sun = bpy.data.lights.new('AutoSun', 'SUN')
light_auto_sun.energy = 3.0
light_auto_sun.angle = 0.0523599
ob_auto_sun = bpy.data.objects.new('AutoSun', light_auto_sun)
scene.collection.objects.link(ob_auto_sun)
ob_auto_sun.rotation_euler = (0.872665, 0.174533, 0.523599)
bpy.context.view_layer.update()
